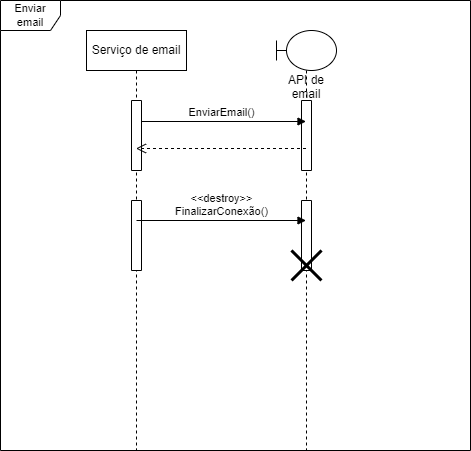

The diagram above was exported from draw.io. Its source (the exported page's mxGraphModel, read from the mxfile embedded in the PNG):
<mxGraphModel dx="1935" dy="393" grid="1" gridSize="10" guides="1" tooltips="1" connect="1" arrows="1" fold="1" page="1" pageScale="1" pageWidth="827" pageHeight="1169" math="0" shadow="0">
  <root>
    <mxCell id="0" />
    <mxCell id="1" parent="0" />
    <mxCell id="3fp8ifDVrvBM-K2GnJub-1" value="Enviar email" style="shape=umlFrame;whiteSpace=wrap;html=1;fontSize=11;" vertex="1" parent="1">
      <mxGeometry x="-56" y="60" width="470" height="450" as="geometry" />
    </mxCell>
    <mxCell id="3fp8ifDVrvBM-K2GnJub-2" value="API de email" style="shape=umlLifeline;participant=umlBoundary;perimeter=lifelinePerimeter;whiteSpace=wrap;html=1;container=1;collapsible=0;recursiveResize=0;verticalAlign=top;spacingTop=36;outlineConnect=0;" vertex="1" parent="1">
      <mxGeometry x="220" y="90" width="60" height="420" as="geometry" />
    </mxCell>
    <mxCell id="3fp8ifDVrvBM-K2GnJub-3" value="" style="html=1;direction=south;" vertex="1" parent="3fp8ifDVrvBM-K2GnJub-2">
      <mxGeometry x="25" y="70" width="10" height="70" as="geometry" />
    </mxCell>
    <mxCell id="3fp8ifDVrvBM-K2GnJub-77" value="" style="html=1;direction=south;" vertex="1" parent="3fp8ifDVrvBM-K2GnJub-2">
      <mxGeometry x="25" y="170" width="10" height="70" as="geometry" />
    </mxCell>
    <mxCell id="3fp8ifDVrvBM-K2GnJub-78" value="" style="shape=umlDestroy;whiteSpace=wrap;html=1;strokeWidth=3;" vertex="1" parent="3fp8ifDVrvBM-K2GnJub-2">
      <mxGeometry x="15" y="220" width="30" height="30" as="geometry" />
    </mxCell>
    <mxCell id="3fp8ifDVrvBM-K2GnJub-35" value="EnviarEmail()" style="html=1;verticalAlign=bottom;startArrow=oval;startFill=1;endArrow=block;startSize=8;rounded=0;" edge="1" parent="1">
      <mxGeometry width="60" relative="1" as="geometry">
        <mxPoint x="79.5" y="181" as="sourcePoint" />
        <mxPoint x="249.5" y="181" as="targetPoint" />
      </mxGeometry>
    </mxCell>
    <mxCell id="3fp8ifDVrvBM-K2GnJub-38" value="Serviço de email" style="shape=umlLifeline;perimeter=lifelinePerimeter;whiteSpace=wrap;html=1;container=1;collapsible=0;recursiveResize=0;outlineConnect=0;" vertex="1" parent="1">
      <mxGeometry x="30" y="90" width="100" height="420" as="geometry" />
    </mxCell>
    <mxCell id="3fp8ifDVrvBM-K2GnJub-75" value="" style="html=1;direction=south;" vertex="1" parent="3fp8ifDVrvBM-K2GnJub-38">
      <mxGeometry x="45" y="70" width="10" height="70" as="geometry" />
    </mxCell>
    <mxCell id="3fp8ifDVrvBM-K2GnJub-76" value="" style="html=1;direction=south;" vertex="1" parent="3fp8ifDVrvBM-K2GnJub-38">
      <mxGeometry x="45" y="170" width="10" height="70" as="geometry" />
    </mxCell>
    <mxCell id="3fp8ifDVrvBM-K2GnJub-79" value="&amp;lt;&amp;lt;destroy&amp;gt;&amp;gt;&lt;br&gt;FinalizarConexão()" style="html=1;verticalAlign=bottom;endArrow=block;rounded=0;" edge="1" parent="3fp8ifDVrvBM-K2GnJub-38" target="3fp8ifDVrvBM-K2GnJub-2">
      <mxGeometry width="80" relative="1" as="geometry">
        <mxPoint x="50" y="190" as="sourcePoint" />
        <mxPoint x="140" y="190" as="targetPoint" />
      </mxGeometry>
    </mxCell>
    <mxCell id="3fp8ifDVrvBM-K2GnJub-39" value="" style="html=1;verticalAlign=bottom;endArrow=open;dashed=1;endSize=8;rounded=0;" edge="1" parent="1">
      <mxGeometry relative="1" as="geometry">
        <mxPoint x="249.5" y="208" as="sourcePoint" />
        <mxPoint x="79.5" y="208" as="targetPoint" />
        <Array as="points">
          <mxPoint x="180" y="208" />
        </Array>
      </mxGeometry>
    </mxCell>
  </root>
</mxGraphModel>